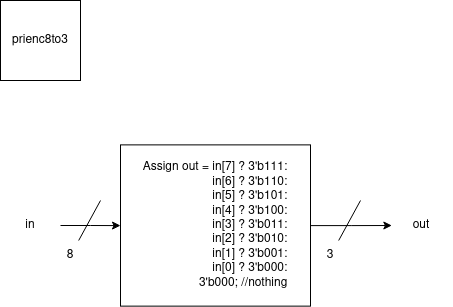

The diagram above was exported from draw.io. Its source (the exported page's mxGraphModel, read from the mxfile embedded in the PNG):
<mxGraphModel dx="1360" dy="795" grid="1" gridSize="10" guides="1" tooltips="1" connect="1" arrows="1" fold="1" page="1" pageScale="1" pageWidth="850" pageHeight="1100" math="0" shadow="0">
  <root>
    <mxCell id="0" />
    <mxCell id="1" parent="0" />
    <mxCell id="WVO6RoU_ejJLCughHXFv-2" value="prienc8to3" style="whiteSpace=wrap;html=1;aspect=fixed;" parent="1" vertex="1">
      <mxGeometry x="160" y="130" width="80" height="80" as="geometry" />
    </mxCell>
    <mxCell id="WVO6RoU_ejJLCughHXFv-5" value="" style="edgeStyle=orthogonalEdgeStyle;rounded=0;orthogonalLoop=1;jettySize=auto;html=1;" parent="1" source="WVO6RoU_ejJLCughHXFv-3" target="WVO6RoU_ejJLCughHXFv-4" edge="1">
      <mxGeometry relative="1" as="geometry" />
    </mxCell>
    <mxCell id="WVO6RoU_ejJLCughHXFv-3" value="in" style="text;html=1;strokeColor=none;fillColor=none;align=center;verticalAlign=middle;whiteSpace=wrap;rounded=0;" parent="1" vertex="1">
      <mxGeometry x="160" y="340" width="60" height="30" as="geometry" />
    </mxCell>
    <mxCell id="WVO6RoU_ejJLCughHXFv-15" style="edgeStyle=orthogonalEdgeStyle;rounded=0;orthogonalLoop=1;jettySize=auto;html=1;" parent="1" source="WVO6RoU_ejJLCughHXFv-4" target="WVO6RoU_ejJLCughHXFv-16" edge="1">
      <mxGeometry relative="1" as="geometry">
        <mxPoint x="581.3333333333334" y="355" as="targetPoint" />
      </mxGeometry>
    </mxCell>
    <mxCell id="WVO6RoU_ejJLCughHXFv-4" value="Assign out = in[7] ? 3'b111:&lt;br&gt;&lt;div style=&quot;text-align: right;&quot;&gt;&lt;span style=&quot;background-color: initial;&quot;&gt;in[6] ? 3'b110:&lt;/span&gt;&lt;/div&gt;&lt;div style=&quot;text-align: right;&quot;&gt;&lt;span style=&quot;background-color: initial;&quot;&gt;in[5] ? 3'b101:&lt;/span&gt;&lt;/div&gt;&lt;div style=&quot;text-align: right;&quot;&gt;&lt;span style=&quot;background-color: initial;&quot;&gt;in[4] ? 3'b100:&lt;/span&gt;&lt;/div&gt;&lt;div style=&quot;text-align: right;&quot;&gt;&lt;span style=&quot;background-color: initial;&quot;&gt;in[3] ? 3'b011:&lt;/span&gt;&lt;/div&gt;&lt;div style=&quot;text-align: right;&quot;&gt;&lt;span style=&quot;background-color: initial;&quot;&gt;in[2] ? 3'b010:&lt;/span&gt;&lt;/div&gt;&lt;div style=&quot;text-align: right;&quot;&gt;&lt;span style=&quot;background-color: initial;&quot;&gt;in[1] ? 3'b001:&lt;/span&gt;&lt;/div&gt;&lt;div style=&quot;text-align: right;&quot;&gt;&lt;span style=&quot;background-color: initial;&quot;&gt;in[0] ? 3'b000:&lt;/span&gt;&lt;/div&gt;&lt;div style=&quot;text-align: right;&quot;&gt;&lt;span style=&quot;background-color: initial;&quot;&gt;3'b000; //nothing&lt;/span&gt;&lt;/div&gt;" style="whiteSpace=wrap;html=1;" parent="1" vertex="1">
      <mxGeometry x="280" y="274.38" width="190" height="161.25" as="geometry" />
    </mxCell>
    <mxCell id="WVO6RoU_ejJLCughHXFv-6" value="" style="endArrow=none;html=1;rounded=0;endFill=0;" parent="1" source="WVO6RoU_ejJLCughHXFv-8" edge="1">
      <mxGeometry width="50" height="50" relative="1" as="geometry">
        <mxPoint x="230" y="380" as="sourcePoint" />
        <mxPoint x="260" y="330" as="targetPoint" />
      </mxGeometry>
    </mxCell>
    <mxCell id="WVO6RoU_ejJLCughHXFv-8" value="8" style="text;html=1;strokeColor=none;fillColor=none;align=center;verticalAlign=middle;whiteSpace=wrap;rounded=0;" parent="1" vertex="1">
      <mxGeometry x="200" y="370" width="60" height="30" as="geometry" />
    </mxCell>
    <mxCell id="WVO6RoU_ejJLCughHXFv-12" value="" style="endArrow=none;html=1;rounded=0;endFill=0;" parent="1" source="WVO6RoU_ejJLCughHXFv-13" edge="1">
      <mxGeometry width="50" height="50" relative="1" as="geometry">
        <mxPoint x="490" y="380" as="sourcePoint" />
        <mxPoint x="520" y="330" as="targetPoint" />
      </mxGeometry>
    </mxCell>
    <mxCell id="WVO6RoU_ejJLCughHXFv-13" value="3" style="text;html=1;strokeColor=none;fillColor=none;align=center;verticalAlign=middle;whiteSpace=wrap;rounded=0;" parent="1" vertex="1">
      <mxGeometry x="460" y="370" width="60" height="30" as="geometry" />
    </mxCell>
    <mxCell id="WVO6RoU_ejJLCughHXFv-16" value="out" style="text;html=1;strokeColor=none;fillColor=none;align=center;verticalAlign=middle;whiteSpace=wrap;rounded=0;" parent="1" vertex="1">
      <mxGeometry x="551.3333333333334" y="340" width="60" height="30" as="geometry" />
    </mxCell>
  </root>
</mxGraphModel>